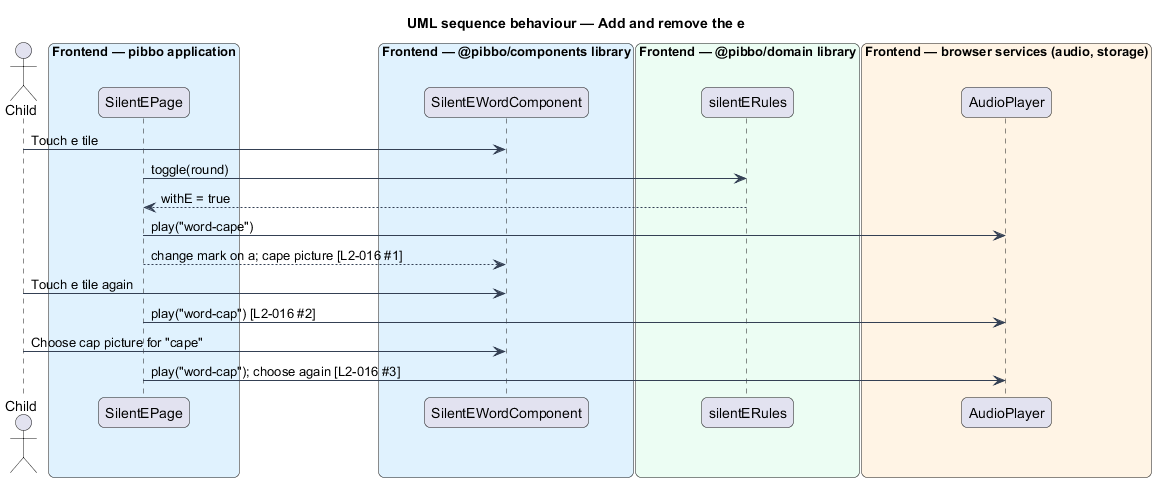

The diagram above was rendered by PlantUML. Its source (embedded in the PNG):
@startuml
title UML sequence behaviour — Add and remove the e
skinparam backgroundColor #FFFFFF
skinparam shadowing false
skinparam roundcorner 12
skinparam defaultFontName Arial
skinparam ArrowColor #344054
actor "Child" as actor
box "Frontend — pibbo application" #E0F2FE
  participant "SilentEPage" as page
end box
box "Frontend — @pibbo/components library" #E0F2FE
  participant "SilentEWordComponent" as view
end box
box "Frontend — @pibbo/domain library" #ECFDF3
  participant "silentERules" as rules
end box
box "Frontend — browser services (audio, storage)" #FFF4E5
  participant "AudioPlayer" as audio
end box
actor -> view : Touch e tile
page -> rules : toggle(round)
rules --> page : withE = true
page -> audio : play("word-cape")
page --> view : change mark on a; cape picture [L2-016 #1]
actor -> view : Touch e tile again
page -> audio : play("word-cap") [L2-016 #2]
actor -> view : Choose cap picture for "cape"
page -> audio : play("word-cap"); choose again [L2-016 #3]
@enduml